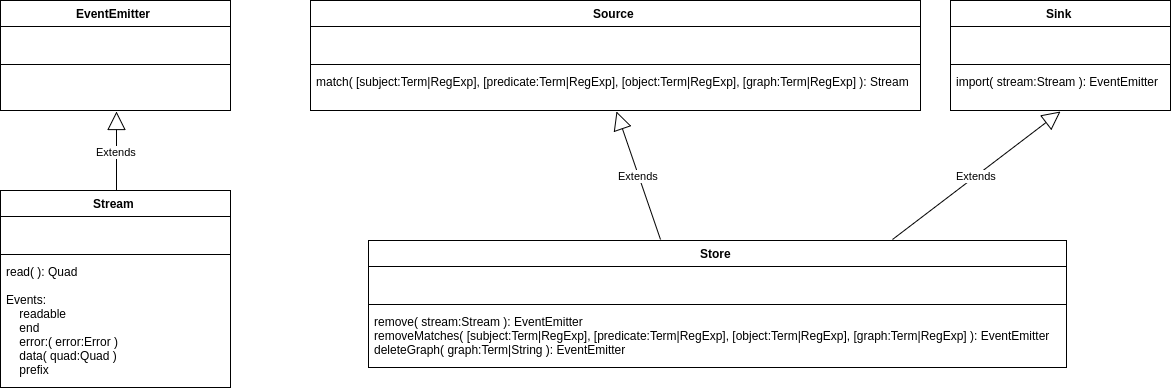

The diagram above was exported from draw.io. Its source (the exported page's mxGraphModel, read from the mxfile embedded in the PNG):
<mxGraphModel dx="4116" dy="3600" grid="1" gridSize="10" guides="1" tooltips="1" connect="1" arrows="1" fold="1" page="1" pageScale="1" pageWidth="800" pageHeight="2000" background="#ffffff" math="0" shadow="0">
  <root>
    <mxCell id="0" />
    <mxCell id="1" parent="0" />
    <mxCell id="2" value="EventEmitter" style="swimlane;html=1;fontStyle=1;align=center;verticalAlign=top;childLayout=stackLayout;horizontal=1;startSize=26;horizontalStack=0;resizeParent=1;resizeLast=0;collapsible=1;marginBottom=0;swimlaneFillColor=#ffffff;" vertex="1" parent="1">
      <mxGeometry x="-240" y="-867" width="230" height="110" as="geometry">
        <mxRectangle x="60" y="280" width="90" height="26" as="alternateBounds" />
      </mxGeometry>
    </mxCell>
    <mxCell id="3" value="&amp;nbsp;" style="text;html=1;strokeColor=none;fillColor=none;align=left;verticalAlign=top;spacingLeft=4;spacingRight=4;whiteSpace=wrap;overflow=hidden;rotatable=0;points=[[0,0.5],[1,0.5]];portConstraint=eastwest;" vertex="1" parent="2">
      <mxGeometry y="26" width="230" height="34" as="geometry" />
    </mxCell>
    <mxCell id="4" value="" style="line;html=1;strokeWidth=1;fillColor=none;align=left;verticalAlign=middle;spacingTop=-1;spacingLeft=3;spacingRight=3;rotatable=0;labelPosition=right;points=[];portConstraint=eastwest;" vertex="1" parent="2">
      <mxGeometry y="60" width="230" height="8" as="geometry" />
    </mxCell>
    <mxCell id="5" value="&amp;nbsp;" style="text;html=1;strokeColor=none;fillColor=none;align=left;verticalAlign=top;spacingLeft=4;spacingRight=4;whiteSpace=wrap;overflow=hidden;rotatable=0;points=[[0,0.5],[1,0.5]];portConstraint=eastwest;" vertex="1" parent="2">
      <mxGeometry y="68" width="230" height="42" as="geometry" />
    </mxCell>
    <mxCell id="6" value="Extends" style="endArrow=block;endSize=16;endFill=0;html=1;exitX=0.5;exitY=0;entryX=0.5;entryY=1;" edge="1" source="7" target="2" parent="1">
      <mxGeometry x="-15" y="-907" width="160" as="geometry">
        <mxPoint x="100" y="-590" as="sourcePoint" />
        <mxPoint x="-240" y="-600" as="targetPoint" />
      </mxGeometry>
    </mxCell>
    <mxCell id="7" value="Stream" style="swimlane;html=1;fontStyle=1;align=center;verticalAlign=top;childLayout=stackLayout;horizontal=1;startSize=26;horizontalStack=0;resizeParent=1;resizeLast=0;collapsible=1;marginBottom=0;swimlaneFillColor=#ffffff;" vertex="1" parent="1">
      <mxGeometry x="-240" y="-677" width="230" height="197" as="geometry">
        <mxRectangle x="60" y="280" width="90" height="26" as="alternateBounds" />
      </mxGeometry>
    </mxCell>
    <mxCell id="8" value="&amp;nbsp;" style="text;html=1;strokeColor=none;fillColor=none;align=left;verticalAlign=top;spacingLeft=4;spacingRight=4;whiteSpace=wrap;overflow=hidden;rotatable=0;points=[[0,0.5],[1,0.5]];portConstraint=eastwest;" vertex="1" parent="7">
      <mxGeometry y="26" width="230" height="34" as="geometry" />
    </mxCell>
    <mxCell id="9" value="" style="line;html=1;strokeWidth=1;fillColor=none;align=left;verticalAlign=middle;spacingTop=-1;spacingLeft=3;spacingRight=3;rotatable=0;labelPosition=right;points=[];portConstraint=eastwest;" vertex="1" parent="7">
      <mxGeometry y="60" width="230" height="8" as="geometry" />
    </mxCell>
    <mxCell id="10" value="read(&amp;nbsp;): Quad&lt;div&gt;&lt;br&gt;&lt;/div&gt;&lt;div&gt;Events:&lt;br&gt;&amp;nbsp; &amp;nbsp; readable&lt;/div&gt;&lt;div&gt;&amp;nbsp; &amp;nbsp; end&lt;/div&gt;&lt;div&gt;&amp;nbsp; &amp;nbsp; error:( error:Error )&lt;/div&gt;&lt;div&gt;&amp;nbsp; &amp;nbsp; data( quad:Quad )&lt;/div&gt;&lt;div&gt;&amp;nbsp;&amp;nbsp; &amp;nbsp;prefix&lt;/div&gt;" style="text;html=1;strokeColor=none;fillColor=none;align=left;verticalAlign=top;spacingLeft=4;spacingRight=4;whiteSpace=wrap;overflow=hidden;rotatable=0;points=[[0,0.5],[1,0.5]];portConstraint=eastwest;" vertex="1" parent="7">
      <mxGeometry y="68" width="230" height="122" as="geometry" />
    </mxCell>
    <mxCell id="11" value="Source" style="swimlane;html=1;fontStyle=1;align=center;verticalAlign=top;childLayout=stackLayout;horizontal=1;startSize=26;horizontalStack=0;resizeParent=1;resizeLast=0;collapsible=1;marginBottom=0;swimlaneFillColor=#ffffff;" vertex="1" parent="1">
      <mxGeometry x="70" y="-867" width="610" height="110" as="geometry">
        <mxRectangle x="60" y="280" width="90" height="26" as="alternateBounds" />
      </mxGeometry>
    </mxCell>
    <mxCell id="12" value="&amp;nbsp;" style="text;html=1;strokeColor=none;fillColor=none;align=left;verticalAlign=top;spacingLeft=4;spacingRight=4;whiteSpace=wrap;overflow=hidden;rotatable=0;points=[[0,0.5],[1,0.5]];portConstraint=eastwest;" vertex="1" parent="11">
      <mxGeometry y="26" width="610" height="34" as="geometry" />
    </mxCell>
    <mxCell id="13" value="" style="line;html=1;strokeWidth=1;fillColor=none;align=left;verticalAlign=middle;spacingTop=-1;spacingLeft=3;spacingRight=3;rotatable=0;labelPosition=right;points=[];portConstraint=eastwest;" vertex="1" parent="11">
      <mxGeometry y="60" width="610" height="8" as="geometry" />
    </mxCell>
    <mxCell id="14" value="match( [subject:Term|RegExp], [predicate:&lt;span&gt;Term|RegExp&lt;/span&gt;], [object:&lt;span&gt;Term|RegExp&lt;/span&gt;]&lt;span&gt;, [graph:&lt;/span&gt;&lt;span&gt;Term|RegExp&lt;/span&gt;&lt;span&gt;]&lt;/span&gt;&amp;nbsp;): Stream" style="text;html=1;strokeColor=none;fillColor=none;align=left;verticalAlign=top;spacingLeft=4;spacingRight=4;whiteSpace=wrap;overflow=hidden;rotatable=0;points=[[0,0.5],[1,0.5]];portConstraint=eastwest;" vertex="1" parent="11">
      <mxGeometry y="68" width="610" height="42" as="geometry" />
    </mxCell>
    <mxCell id="15" value="Extends" style="endArrow=block;endSize=16;endFill=0;html=1;exitX=0.418;exitY=-0.008;entryX=0.5;entryY=1;exitPerimeter=0;" edge="1" source="16" target="11" parent="1">
      <mxGeometry x="465" y="-907" width="160" as="geometry">
        <mxPoint x="580" y="-590" as="sourcePoint" />
        <mxPoint x="240" y="-600" as="targetPoint" />
      </mxGeometry>
    </mxCell>
    <mxCell id="16" value="Store" style="swimlane;html=1;fontStyle=1;align=center;verticalAlign=top;childLayout=stackLayout;horizontal=1;startSize=26;horizontalStack=0;resizeParent=1;resizeLast=0;collapsible=1;marginBottom=0;swimlaneFillColor=#ffffff;" vertex="1" parent="1">
      <mxGeometry x="128" y="-627" width="698" height="127" as="geometry">
        <mxRectangle x="60" y="280" width="90" height="26" as="alternateBounds" />
      </mxGeometry>
    </mxCell>
    <mxCell id="17" value="&amp;nbsp;" style="text;html=1;strokeColor=none;fillColor=none;align=left;verticalAlign=top;spacingLeft=4;spacingRight=4;whiteSpace=wrap;overflow=hidden;rotatable=0;points=[[0,0.5],[1,0.5]];portConstraint=eastwest;" vertex="1" parent="16">
      <mxGeometry y="26" width="698" height="34" as="geometry" />
    </mxCell>
    <mxCell id="18" value="" style="line;html=1;strokeWidth=1;fillColor=none;align=left;verticalAlign=middle;spacingTop=-1;spacingLeft=3;spacingRight=3;rotatable=0;labelPosition=right;points=[];portConstraint=eastwest;" vertex="1" parent="16">
      <mxGeometry y="60" width="698" height="8" as="geometry" />
    </mxCell>
    <mxCell id="19" value="&lt;div&gt;&lt;span style=&quot;line-height: 1.2&quot;&gt;remove( stream:Stream ): EventEmitter&lt;/span&gt;&lt;br&gt;&lt;/div&gt;&lt;div&gt;&lt;span&gt;removeMatches&lt;/span&gt;&lt;span&gt;( [subject:Term|RegExp], [predicate:&lt;/span&gt;&lt;span&gt;Term|RegExp&lt;/span&gt;&lt;span&gt;], [object:&lt;/span&gt;&lt;span&gt;Term|RegExp&lt;/span&gt;&lt;span&gt;]&lt;/span&gt;&lt;span&gt;, [graph:&lt;/span&gt;&lt;span&gt;Term|RegExp&lt;/span&gt;&lt;span&gt;]&lt;/span&gt;&lt;span&gt;&amp;nbsp;)&lt;/span&gt;&lt;span&gt;: EventEmitter&lt;/span&gt;&lt;/div&gt;&lt;div&gt;&lt;span&gt;deleteGraph( graph:Term|String ): EventEmitter&lt;/span&gt;&lt;span&gt;&lt;br&gt;&lt;/span&gt;&lt;/div&gt;" style="text;html=1;strokeColor=none;fillColor=none;align=left;verticalAlign=top;spacingLeft=4;spacingRight=4;whiteSpace=wrap;overflow=hidden;rotatable=0;points=[[0,0.5],[1,0.5]];portConstraint=eastwest;" vertex="1" parent="16">
      <mxGeometry y="68" width="698" height="52" as="geometry" />
    </mxCell>
    <mxCell id="20" value="Sink" style="swimlane;html=1;fontStyle=1;align=center;verticalAlign=top;childLayout=stackLayout;horizontal=1;startSize=26;horizontalStack=0;resizeParent=1;resizeLast=0;collapsible=1;marginBottom=0;swimlaneFillColor=#ffffff;" vertex="1" parent="1">
      <mxGeometry x="710" y="-867" width="220" height="110" as="geometry">
        <mxRectangle x="60" y="280" width="90" height="26" as="alternateBounds" />
      </mxGeometry>
    </mxCell>
    <mxCell id="21" value="&amp;nbsp;" style="text;html=1;strokeColor=none;fillColor=none;align=left;verticalAlign=top;spacingLeft=4;spacingRight=4;whiteSpace=wrap;overflow=hidden;rotatable=0;points=[[0,0.5],[1,0.5]];portConstraint=eastwest;" vertex="1" parent="20">
      <mxGeometry y="26" width="220" height="34" as="geometry" />
    </mxCell>
    <mxCell id="22" value="" style="line;html=1;strokeWidth=1;fillColor=none;align=left;verticalAlign=middle;spacingTop=-1;spacingLeft=3;spacingRight=3;rotatable=0;labelPosition=right;points=[];portConstraint=eastwest;" vertex="1" parent="20">
      <mxGeometry y="60" width="220" height="8" as="geometry" />
    </mxCell>
    <mxCell id="23" value="import( stream:Stream ): EventEmitter" style="text;html=1;strokeColor=none;fillColor=none;align=left;verticalAlign=top;spacingLeft=4;spacingRight=4;whiteSpace=wrap;overflow=hidden;rotatable=0;points=[[0,0.5],[1,0.5]];portConstraint=eastwest;" vertex="1" parent="20">
      <mxGeometry y="68" width="220" height="42" as="geometry" />
    </mxCell>
    <mxCell id="24" value="Extends" style="endArrow=block;endSize=16;endFill=0;html=1;exitX=0.75;exitY=0;entryX=0.5;entryY=1;" edge="1" source="16" target="20" parent="1">
      <mxGeometry x="815" y="-907" width="160" as="geometry">
        <mxPoint x="705.3333333333335" y="-516.6666666666665" as="sourcePoint" />
        <mxPoint x="590" y="-600" as="targetPoint" />
      </mxGeometry>
    </mxCell>
  </root>
</mxGraphModel>